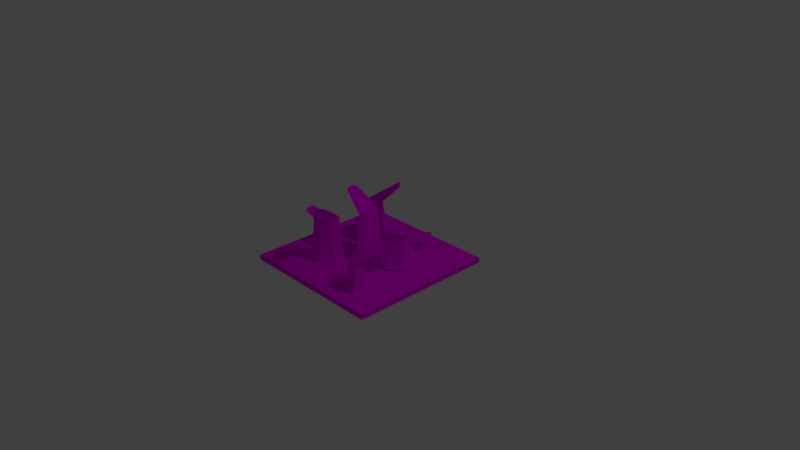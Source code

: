 # Source: grassGoodOneObj.blend  (saved by Blender 2.78.0; exported with 4.5.12 LTS)
import bpy
from mathutils import Matrix  # noqa: F401  (used for matrix-valued properties, if any)

bpy.ops.wm.read_factory_settings(use_empty=True)
scene = bpy.context.scene
scene.name = 'Scene'

# ---- collections
col_collection_1 = bpy.data.collections.new('Collection 1'); scene.collection.children.link(col_collection_1)

# ---- images (referenced by path relative to the original .blend; pixels are not part of the script)
import os
ASSET_DIR = os.environ.get("B2B_ASSET_DIR", "")  # directory of the original .blend (textures are referenced by path, not embedded)
HERE = os.path.dirname(os.path.abspath(__file__))  # packed textures are extracted next to this script under _unpacked/

def load_image(name, relpath, width, height, colorspace="sRGB"):
    """Load a texture the original file referenced (path relative to the .blend, or extracted next to this script)."""
    p = next((c for c in (os.path.join(HERE, relpath), os.path.join(ASSET_DIR, relpath)) if relpath and os.path.exists(c)), "")
    if p:
        img = bpy.data.images.load(p, check_existing=True)
        img.name = name
    else:  # same state as the original file: an image datablock whose file is absent (Cycles renders it pink)
        img = bpy.data.images.new(name, width, height)
        img.source = "FILE"
        img.filepath = "//" + (relpath or name)
    img.colorspace_settings.name = colorspace
    return img
img_grasstext = load_image('grassText', 'grassText.png', 1024, 1024, 'sRGB')

# ---- materials (node trees are filled in below, after node groups)
mat_material_001 = bpy.data.materials.new('Material.001')
mat_material_001.alpha_threshold = 0.0
mat_material_001.roughness = 0.5

# ---- material node trees
mat_material_001.use_nodes = True; mat_material_001.node_tree.nodes.clear()
_N = mat_material_001.node_tree.nodes; _L = mat_material_001.node_tree.links
n0 = _N.new('ShaderNodeOutputMaterial'); n0.name = 'Material Output'; n0.location = (300, 300)
n1 = _N.new('ShaderNodeBsdfDiffuse'); n1.name = 'Diffuse BSDF'; n1.location = (10, 300)
n2 = _N.new('ShaderNodeTexImage'); n2.name = 'Image Texture'; n2.location = (-263, 309)
n2.width = 140
n2.image = img_grasstext
_L.new(n1.outputs[0], n0.inputs[0])
_L.new(n2.outputs[0], n1.inputs[0])
n0.is_active_output = True

# ---- world
world_world = bpy.data.worlds.new('World'); scene.world = world_world
world_world.color = (0.05088, 0.05088, 0.05088)
world_world.use_sun_shadow = False
world_world.sun_shadow_jitter_overblur = 0.0
world_world.cycles.sampling_method = 'MANUAL'

# ---- cameras
cam_camera = bpy.data.cameras.new('Camera')
cam_camera.clip_end = 100.0
cam_camera.lens = 35.0
cam_camera.sensor_width = 32.0
cam_camera.sensor_height = 18.0
cam_camera.ortho_scale = 7.314
cam_camera.dof.focus_distance = 0.0

# ---- lights
light_lamp = bpy.data.lights.new('Lamp', 'POINT')
light_lamp.transmission_factor = 0.0
light_lamp.cutoff_distance = 30.0
light_lamp.energy = 100.0
light_lamp.shadow_buffer_clip_start = 1.001
light_lamp.shadow_soft_size = 0.1
light_lamp.shadow_maximum_resolution = 0.006
light_lamp.use_absolute_resolution = True

# ---- meshes
me_cube_001 = bpy.data.meshes.new('Cube.001')
me_cube_001.from_pydata([(-1.0, -1.0, -1.0), (-1.0, -1.0, 1.0), (-1.0, 1.0, -1.0), (-1.0, 1.0, 1.0), (1.0, -1.0, -1.0), (1.0, -1.0, 1.0), (1.0, 1.0, -1.0), (1.0, 1.0, 1.0), (-0.6742, 0.06779, -3.478), (-0.6587, 0.01366, 9.635), (-0.5388, -0.006795, -3.478), (-0.5583, -0.04166, 9.635), (-0.4788, -0.2163, -3.478), (-0.5138, -0.1971, 9.635), (-0.5542, -0.3513, -3.478), (-0.5697, -0.2972, 9.635), (-0.6896, -0.2767, -3.478), (-0.6701, -0.2419, 9.635), (-0.7496, -0.06718, -3.478), (-0.7146, -0.08644, 9.635), (-0.9361, -0.1884, 14.27), (-0.9405, -0.144, 13.73), (-0.912, -0.2727, 14.27), (-0.8923, -0.3126, 13.73), (-0.8967, -0.2683, 13.19), (-0.9208, -0.184, 13.19), (-0.5165, 0.8232, 0.2703), (-0.5592, 0.7865, 5.536), (-0.5278, 0.669, 0.2703), (-0.5676, 0.6722, 5.536), (-0.6932, 0.5271, 0.2703), (-0.6903, 0.5669, 5.536), (-0.8473, 0.5393, 0.2703), (-0.8046, 0.5759, 5.536), (-0.836, 0.6934, 0.2703), (-0.7962, 0.6903, 5.536), (-0.6706, 0.8354, 0.2703), (-0.6735, 0.7956, 5.536), (-0.8586, 0.9544, 7.398), (-0.8201, 0.9769, 7.181), (-0.9251, 0.8972, 7.398), (-0.9532, 0.8627, 7.181), (-0.9147, 0.8852, 6.965), (-0.8482, 0.9423, 6.965), (-0.08824, 0.1811, -1.86), (-0.129, 0.2199, 18.28), (-0.2428, 0.1768, -1.86), (-0.2436, 0.2168, 18.28), (-0.4006, 0.3272, -1.86), (-0.3607, 0.3282, 18.28), (-0.404, 0.4817, -1.86), (-0.3632, 0.4429, 18.28), (-0.2494, 0.4859, -1.86), (-0.2486, 0.446, 18.28), (-0.09158, 0.3356, -1.86), (-0.1315, 0.3345, 18.28), (0.0079, 0.5346, 25.4), (0.03417, 0.4986, 24.57), (-0.0556, 0.595, 25.4), (-0.09282, 0.6195, 24.57), (-0.06655, 0.5835, 23.74), (-0.003053, 0.5231, 23.74), (0.3117, 0.3246, 0.3593), (0.2767, 0.3688, 5.625), (0.158, 0.3419, 0.3593), (0.1627, 0.3815, 5.625), (0.02256, 0.5126, 0.3593), (0.06224, 0.5082, 5.625), (0.04069, 0.6662, 0.3593), (0.07569, 0.6221, 5.625), (0.1943, 0.6489, 0.3593), (0.1896, 0.6093, 5.625), (0.3298, 0.4782, 0.3593), (0.2901, 0.4826, 5.625), (0.4559, 0.6614, 7.487), (0.4769, 0.6221, 7.27), (0.4014, 0.7301, 7.487), (0.3679, 0.7595, 7.27), (0.389, 0.7202, 7.054), (0.4435, 0.6515, 7.054), (0.6145, -0.786, -0.7286), (0.5795, -0.7419, 12.29), (0.4609, -0.7687, -0.7286), (0.4656, -0.7291, 12.29), (0.3254, -0.598, -0.7286), (0.3651, -0.6024, 12.29), (0.3436, -0.4444, -0.7286), (0.3786, -0.4885, 12.29), (0.4972, -0.4617, -0.7286), (0.4925, -0.5013, 12.29), (0.6327, -0.6324, -0.7286), (0.593, -0.628, 12.29), (0.7588, -0.4492, 16.9), (0.7798, -0.4885, 16.36), (0.7043, -0.3805, 16.9), (0.6708, -0.3511, 16.36), (0.6918, -0.3904, 15.83), (0.7463, -0.4591, 15.83), (0.2889, -0.09351, 1.577), (0.3319, -0.05711, 14.6), (0.3012, 0.06058, 1.577), (0.341, 0.05718, 14.6), (0.4675, 0.2015, 1.577), (0.4644, 0.1617, 14.6), (0.6216, 0.1883, 1.577), (0.5786, 0.1519, 14.6), (0.6093, 0.03421, 1.577), (0.5695, 0.03762, 14.6), (0.443, -0.1067, 1.577), (0.4461, -0.06689, 14.6), (0.6301, -0.2268, 19.2), (0.5916, -0.2491, 18.67), (0.697, -0.1702, 19.2), (0.7254, -0.1358, 18.67), (0.6868, -0.158, 18.13), (0.6199, -0.2147, 18.13), (-0.4564, -0.5824, -1.465), (-0.4135, -0.546, 18.67), (-0.4441, -0.4284, -1.465), (-0.4044, -0.4318, 18.67), (-0.2778, -0.2874, -1.465), (-0.281, -0.3272, 18.67), (-0.1238, -0.3006, -1.465), (-0.1668, -0.337, 18.67), (-0.1361, -0.4547, -1.465), (-0.1759, -0.4513, 18.67), (-0.3024, -0.5956, -1.465), (-0.2992, -0.5558, 18.67), (-0.1152, -0.7158, 25.79), (-0.1538, -0.7381, 24.97), (-0.04833, -0.6591, 25.79), (-0.02001, -0.6247, 24.97), (-0.0586, -0.647, 24.14), (-0.1255, -0.7037, 24.14), (-0.08824, 0.1811, -1.86), (-0.129, 0.2199, 18.28), (-0.2428, 0.1768, -1.86), (-0.2436, 0.2168, 18.28), (-0.4006, 0.3272, -1.86), (-0.3607, 0.3282, 18.28), (-0.404, 0.4817, -1.86), (-0.3632, 0.4429, 18.28), (-0.2494, 0.4859, -1.86), (-0.2486, 0.446, 18.28), (-0.09158, 0.3356, -1.86), (-0.1315, 0.3345, 18.28), (0.0079, 0.5346, 25.4), (0.03417, 0.4986, 24.57), (-0.0556, 0.595, 25.4), (-0.09282, 0.6195, 24.57), (-0.06655, 0.5835, 23.74), (-0.003053, 0.5231, 23.74), (0.0106, 0.2141, -0.7131), (0.0106, 0.1577, 19.43), (0.1202, 0.1051, -0.7131), (0.0919, 0.07691, 19.43), (0.1202, -0.1129, -0.7131), (0.0919, -0.08476, 19.43), (0.0106, -0.2219, -0.7131), (0.0106, -0.1656, 19.43), (-0.09903, -0.1129, -0.7131), (-0.07071, -0.08476, 19.43), (-0.09903, 0.1051, -0.7131), (-0.07071, 0.07691, 19.43), (-0.3117, 0.03991, 26.55), (-0.3038, 0.08375, 25.72), (-0.3117, -0.04777, 26.55), (-0.3038, -0.0916, 25.72), (-0.2958, -0.04777, 24.89), (-0.2958, 0.03991, 24.89)], [], [(0, 1, 3, 2), (2, 3, 7, 6), (6, 7, 5, 4), (4, 5, 1, 0), (2, 6, 4, 0), (7, 3, 1, 5), (8, 9, 11, 10), (10, 11, 13, 12), (12, 13, 15, 14), (14, 15, 17, 16), (13, 11, 20, 22), (16, 17, 19, 18), (18, 19, 9, 8), (8, 10, 12, 14, 16, 18), (20, 21, 25, 24, 23, 22), (19, 17, 24, 25), (11, 9, 21, 20), (15, 13, 22, 23), (9, 19, 25, 21), (17, 15, 23, 24), (26, 27, 29, 28), (28, 29, 31, 30), (30, 31, 33, 32), (32, 33, 35, 34), (31, 29, 38, 40), (34, 35, 37, 36), (36, 37, 27, 26), (26, 28, 30, 32, 34, 36), (38, 39, 43, 42, 41, 40), (37, 35, 42, 43), (29, 27, 39, 38), (33, 31, 40, 41), (27, 37, 43, 39), (35, 33, 41, 42), (44, 45, 47, 46), (46, 47, 49, 48), (48, 49, 51, 50), (50, 51, 53, 52), (49, 47, 56, 58), (52, 53, 55, 54), (54, 55, 45, 44), (44, 46, 48, 50, 52, 54), (56, 57, 61, 60, 59, 58), (55, 53, 60, 61), (47, 45, 57, 56), (51, 49, 58, 59), (45, 55, 61, 57), (53, 51, 59, 60), (62, 63, 65, 64), (64, 65, 67, 66), (66, 67, 69, 68), (68, 69, 71, 70), (67, 65, 74, 76), (70, 71, 73, 72), (72, 73, 63, 62), (62, 64, 66, 68, 70, 72), (74, 75, 79, 78, 77, 76), (73, 71, 78, 79), (65, 63, 75, 74), (69, 67, 76, 77), (63, 73, 79, 75), (71, 69, 77, 78), (80, 81, 83, 82), (82, 83, 85, 84), (84, 85, 87, 86), (86, 87, 89, 88), (85, 83, 92, 94), (88, 89, 91, 90), (90, 91, 81, 80), (80, 82, 84, 86, 88, 90), (92, 93, 97, 96, 95, 94), (91, 89, 96, 97), (83, 81, 93, 92), (87, 85, 94, 95), (81, 91, 97, 93), (89, 87, 95, 96), (98, 99, 101, 100), (100, 101, 103, 102), (102, 103, 105, 104), (104, 105, 107, 106), (103, 101, 110, 112), (106, 107, 109, 108), (108, 109, 99, 98), (98, 100, 102, 104, 106, 108), (110, 111, 115, 114, 113, 112), (109, 107, 114, 115), (101, 99, 111, 110), (105, 103, 112, 113), (99, 109, 115, 111), (107, 105, 113, 114), (116, 117, 119, 118), (118, 119, 121, 120), (120, 121, 123, 122), (122, 123, 125, 124), (121, 119, 128, 130), (124, 125, 127, 126), (126, 127, 117, 116), (116, 118, 120, 122, 124, 126), (128, 129, 133, 132, 131, 130), (127, 125, 132, 133), (119, 117, 129, 128), (123, 121, 130, 131), (117, 127, 133, 129), (125, 123, 131, 132), (134, 135, 137, 136), (136, 137, 139, 138), (138, 139, 141, 140), (140, 141, 143, 142), (139, 137, 146, 148), (142, 143, 145, 144), (144, 145, 135, 134), (134, 136, 138, 140, 142, 144), (146, 147, 151, 150, 149, 148), (145, 143, 150, 151), (137, 135, 147, 146), (141, 139, 148, 149), (135, 145, 151, 147), (143, 141, 149, 150), (152, 153, 155, 154), (154, 155, 157, 156), (156, 157, 159, 158), (158, 159, 161, 160), (157, 155, 164, 166), (160, 161, 163, 162), (162, 163, 153, 152), (152, 154, 156, 158, 160, 162), (164, 165, 169, 168, 167, 166), (163, 161, 168, 169), (155, 153, 165, 164), (159, 157, 166, 167), (153, 163, 169, 165), (161, 159, 167, 168)])
_uv = me_cube_001.uv_layers.new(name='UVMap')
_uv.uv.foreach_set('vector', [0.7949, 0.1571, 0.7949, 0.2301, 0.6821, 0.2301, 0.6821, 0.157, 0.6821, 0.4626, 0.6821, 0.3896, 0.7941, 0.3895, 0.7941, 0.4626, 0.7948, 0.2345, 0.7948, 0.3075, 0.6821, 0.3075, 0.6821, 0.2345, 0.6821, 0.385, 0.6821, 0.3119, 0.7944, 0.3121, 0.7944, 0.3851, 0.6821, 0.002191, 0.795, 0.002191, 0.795, 0.07523, 0.6821, 0.07523, 0.795, 0.07962, 0.795, 0.1527, 0.6821, 0.1527, 0.6821, 0.07962, 0.5531, 0.002278, 0.5416, 0.4811, 0.5356, 0.481, 0.545, 0.002191, 0.4832, 0.6505, 0.4837, 0.1716, 0.4923, 0.1716, 0.4948, 0.6505, 0.4948, 0.6505, 0.4923, 0.1716, 0.4981, 0.1716, 0.5026, 0.6504, 0.5679, 0.6306, 0.5599, 0.1519, 0.5659, 0.1518, 0.5759, 0.6305, 0.4923, 0.1716, 0.4837, 0.1716, 0.4925, 0.002191, 0.4972, 0.002191, 0.5289, 0.002231, 0.5249, 0.4811, 0.5163, 0.4811, 0.5172, 0.002191, 0.5172, 0.002191, 0.5163, 0.4811, 0.5105, 0.4811, 0.5094, 0.002198, 0.6883, 0.4829, 0.6821, 0.4789, 0.6821, 0.471, 0.6883, 0.467, 0.6945, 0.471, 0.6945, 0.4789, 0.5219, 0.6503, 0.5195, 0.6306, 0.5218, 0.611, 0.5265, 0.611, 0.5289, 0.6307, 0.5266, 0.6503, 0.5163, 0.4811, 0.5249, 0.4811, 0.5265, 0.611, 0.5218, 0.611, 0.5356, 0.481, 0.5416, 0.4811, 0.5531, 0.6308, 0.5522, 0.6504, 0.4981, 0.1716, 0.4923, 0.1716, 0.4972, 0.002191, 0.4995, 0.02187, 0.5105, 0.4811, 0.5163, 0.4811, 0.5218, 0.611, 0.5195, 0.6306, 0.5659, 0.1518, 0.5599, 0.1519, 0.5751, 0.002191, 0.5759, 0.02182, 0.8501, 0.2347, 0.842, 0.4269, 0.8355, 0.4268, 0.8414, 0.2346, 0.8414, 0.2346, 0.8355, 0.4268, 0.8292, 0.4268, 0.8329, 0.2345, 0.8137, 0.4952, 0.8079, 0.3029, 0.8143, 0.3028, 0.8225, 0.495, 0.8605, 0.495, 0.8569, 0.3027, 0.8633, 0.3026, 0.8692, 0.4949, 0.8079, 0.3029, 0.8016, 0.3029, 0.8174, 0.2345, 0.8208, 0.2345, 0.8692, 0.4949, 0.8633, 0.3026, 0.8696, 0.3025, 0.8776, 0.4947, 0.9752, 0.2346, 0.9667, 0.4269, 0.9602, 0.4267, 0.9665, 0.2345, 0.7074, 0.4829, 0.7012, 0.4789, 0.7012, 0.471, 0.7074, 0.467, 0.7136, 0.471, 0.7136, 0.4789, 0.876, 0.2345, 0.8776, 0.2424, 0.8759, 0.2503, 0.8725, 0.2504, 0.8709, 0.2425, 0.8726, 0.2345, 0.8696, 0.3025, 0.8633, 0.3026, 0.8725, 0.2504, 0.8759, 0.2503, 0.8355, 0.4268, 0.842, 0.4269, 0.8501, 0.4872, 0.8485, 0.4951, 0.8143, 0.3028, 0.8079, 0.3029, 0.8208, 0.2345, 0.8225, 0.2424, 0.9602, 0.4267, 0.9667, 0.4269, 0.9752, 0.4792, 0.9735, 0.4871, 0.8633, 0.3026, 0.8569, 0.3027, 0.8709, 0.2425, 0.8725, 0.2504, 0.1598, 0.002227, 0.1535, 0.7375, 0.1471, 0.7375, 0.1512, 0.002191, 0.1512, 0.002191, 0.1471, 0.7375, 0.1399, 0.7376, 0.1415, 0.002285, 0.249, 0.9978, 0.2426, 0.2623, 0.2491, 0.2623, 0.2577, 0.9978, 0.08782, 0.9977, 0.08586, 0.2623, 0.09226, 0.2623, 0.09644, 0.9977, 0.1399, 0.7376, 0.1471, 0.7375, 0.158, 0.9978, 0.1541, 0.9978, 0.09644, 0.9977, 0.09226, 0.2623, 0.09959, 0.2623, 0.1063, 0.9977, 0.323, 0.002236, 0.3143, 0.7377, 0.3078, 0.7377, 0.3143, 0.002191, 0.7378, 0.4939, 0.7291, 0.494, 0.7204, 0.4883, 0.7204, 0.4827, 0.7291, 0.4827, 0.7378, 0.4883, 0.1044, 0.002194, 0.1063, 0.03241, 0.1043, 0.06263, 0.1003, 0.06263, 0.09837, 0.03241, 0.1004, 0.002191, 0.09959, 0.2623, 0.09226, 0.2623, 0.1003, 0.06263, 0.1043, 0.06263, 0.1471, 0.7375, 0.1535, 0.7375, 0.1598, 0.9675, 0.158, 0.9978, 0.2491, 0.2623, 0.2426, 0.2623, 0.2561, 0.002191, 0.2577, 0.03241, 0.3078, 0.7377, 0.3143, 0.7377, 0.323, 0.9373, 0.3214, 0.9675, 0.09226, 0.2623, 0.08586, 0.2623, 0.09837, 0.03241, 0.1003, 0.06263, 0.9535, 0.2346, 0.9455, 0.4268, 0.939, 0.4267, 0.9447, 0.2345, 0.9142, 0.495, 0.9119, 0.3027, 0.9188, 0.3027, 0.9235, 0.495, 0.9235, 0.495, 0.9188, 0.3027, 0.9252, 0.3026, 0.9322, 0.4949, 0.9879, 0.4871, 0.982, 0.2949, 0.9884, 0.2947, 0.9966, 0.487, 0.9188, 0.3027, 0.9119, 0.3027, 0.9267, 0.2345, 0.9305, 0.2345, 0.9051, 0.2347, 0.8977, 0.427, 0.8909, 0.4269, 0.8959, 0.2346, 0.8959, 0.2346, 0.8909, 0.4269, 0.8844, 0.4268, 0.8872, 0.2345, 0.6995, 0.4986, 0.6908, 0.4986, 0.6821, 0.493, 0.6821, 0.4873, 0.6908, 0.4873, 0.6995, 0.4929, 0.8996, 0.4949, 0.8977, 0.487, 0.8994, 0.4791, 0.9032, 0.4792, 0.9051, 0.4871, 0.9033, 0.495, 0.8909, 0.4269, 0.8977, 0.427, 0.9032, 0.4792, 0.8994, 0.4791, 0.939, 0.4267, 0.9455, 0.4268, 0.9535, 0.4872, 0.9518, 0.4951, 0.9252, 0.3026, 0.9188, 0.3027, 0.9305, 0.2345, 0.9322, 0.2424, 0.8844, 0.4268, 0.8909, 0.4269, 0.8994, 0.4791, 0.8977, 0.487, 0.9884, 0.2947, 0.982, 0.2949, 0.9948, 0.2345, 0.9966, 0.2424, 0.6187, 0.002234, 0.6107, 0.4777, 0.6042, 0.4776, 0.61, 0.002191, 0.4584, 0.646, 0.456, 0.1704, 0.4629, 0.1705, 0.4677, 0.646, 0.4677, 0.646, 0.4629, 0.1705, 0.4694, 0.1704, 0.4764, 0.646, 0.653, 0.6264, 0.6471, 0.1509, 0.6536, 0.1509, 0.6618, 0.6264, 0.4629, 0.1705, 0.456, 0.1704, 0.4709, 0.002191, 0.4746, 0.002193, 0.4492, 0.002301, 0.4419, 0.4778, 0.435, 0.4778, 0.44, 0.002229, 0.44, 0.002229, 0.435, 0.4778, 0.4286, 0.4777, 0.4313, 0.002191, 0.7688, 0.4783, 0.7688, 0.4726, 0.7776, 0.467, 0.7863, 0.467, 0.7863, 0.4727, 0.7776, 0.4783, 0.4438, 0.6459, 0.4418, 0.6263, 0.4436, 0.6068, 0.4473, 0.6068, 0.4492, 0.6264, 0.4475, 0.6459, 0.435, 0.4778, 0.4419, 0.4778, 0.4473, 0.6068, 0.4436, 0.6068, 0.6042, 0.4776, 0.6107, 0.4777, 0.6187, 0.6265, 0.6171, 0.646, 0.4694, 0.1704, 0.4629, 0.1705, 0.4746, 0.002193, 0.4764, 0.02173, 0.4286, 0.4777, 0.435, 0.4778, 0.4436, 0.6068, 0.4418, 0.6263, 0.6536, 0.1509, 0.6471, 0.1509, 0.66, 0.002191, 0.6618, 0.02173, 0.3943, 0.002237, 0.386, 0.4778, 0.3795, 0.4777, 0.3855, 0.002191, 0.3855, 0.002191, 0.3795, 0.4777, 0.3733, 0.4777, 0.3772, 0.002193, 0.5888, 0.6458, 0.5827, 0.1703, 0.5892, 0.1703, 0.5975, 0.6458, 0.6316, 0.6264, 0.6255, 0.1508, 0.6319, 0.1508, 0.6404, 0.6263, 0.3733, 0.4777, 0.3795, 0.4777, 0.3927, 0.646, 0.3893, 0.646, 0.4218, 0.002416, 0.4138, 0.4778, 0.4075, 0.4777, 0.4133, 0.002237, 0.4133, 0.002237, 0.4075, 0.4777, 0.401, 0.4776, 0.4045, 0.002191, 0.7378, 0.467, 0.7378, 0.4727, 0.7291, 0.4783, 0.7204, 0.4783, 0.7204, 0.4726, 0.7291, 0.467, 0.4167, 0.6457, 0.4149, 0.6261, 0.4166, 0.6066, 0.42, 0.6067, 0.4218, 0.6263, 0.4202, 0.6457, 0.4075, 0.4777, 0.4138, 0.4778, 0.42, 0.6067, 0.4166, 0.6066, 0.3795, 0.4777, 0.386, 0.4778, 0.3943, 0.6265, 0.3927, 0.646, 0.5892, 0.1703, 0.5827, 0.1703, 0.5959, 0.002191, 0.5975, 0.02171, 0.401, 0.4776, 0.4075, 0.4777, 0.4166, 0.6066, 0.4149, 0.6261, 0.6319, 0.1508, 0.6255, 0.1508, 0.6386, 0.002191, 0.6404, 0.02171, 0.02432, 0.00222, 0.01605, 0.7377, 0.009586, 0.7377, 0.0156, 0.002191, 0.0156, 0.002191, 0.009586, 0.7377, 0.003386, 0.7377, 0.007246, 0.002209, 0.2923, 0.9976, 0.2863, 0.2622, 0.2928, 0.2621, 0.301, 0.9976, 0.3578, 0.9675, 0.3517, 0.232, 0.3581, 0.232, 0.3665, 0.9675, 0.003386, 0.7377, 0.009586, 0.7377, 0.02272, 0.9978, 0.01936, 0.9978, 0.05185, 0.002386, 0.04389, 0.7377, 0.03757, 0.7375, 0.04333, 0.002222, 0.04333, 0.002222, 0.03757, 0.7375, 0.0311, 0.7375, 0.03461, 0.002191, 0.7863, 0.4827, 0.7863, 0.4883, 0.7776, 0.494, 0.7688, 0.4939, 0.7688, 0.4883, 0.7776, 0.4827, 0.0468, 0.9974, 0.045, 0.9671, 0.04662, 0.937, 0.05005, 0.937, 0.05185, 0.9673, 0.05023, 0.9974, 0.03757, 0.7375, 0.04389, 0.7377, 0.05005, 0.937, 0.04662, 0.937, 0.009586, 0.7377, 0.01605, 0.7377, 0.02432, 0.9676, 0.02272, 0.9978, 0.2928, 0.2621, 0.2863, 0.2622, 0.2994, 0.002191, 0.301, 0.03239, 0.0311, 0.7375, 0.03757, 0.7375, 0.04662, 0.937, 0.045, 0.9671, 0.3581, 0.232, 0.3517, 0.232, 0.3648, 0.002191, 0.3665, 0.03239, 0.1331, 0.002227, 0.1267, 0.7375, 0.1203, 0.7375, 0.1244, 0.002191, 0.1244, 0.002191, 0.1203, 0.7375, 0.1131, 0.7376, 0.1147, 0.002285, 0.2708, 0.9978, 0.2645, 0.2623, 0.2709, 0.2623, 0.2795, 0.9978, 0.06058, 0.9977, 0.05863, 0.2623, 0.06502, 0.2623, 0.06921, 0.9977, 0.1131, 0.7376, 0.1203, 0.7375, 0.1312, 0.9978, 0.1273, 0.9978, 0.06921, 0.9977, 0.06502, 0.2623, 0.07236, 0.2623, 0.07909, 0.9977, 0.3449, 0.002236, 0.3362, 0.7377, 0.3297, 0.7377, 0.3362, 0.002191, 0.7621, 0.4939, 0.7533, 0.494, 0.7446, 0.4883, 0.7446, 0.4827, 0.7533, 0.4827, 0.7621, 0.4883, 0.07718, 0.002194, 0.07909, 0.03241, 0.07702, 0.06263, 0.07304, 0.06263, 0.07114, 0.03241, 0.07321, 0.002191, 0.07236, 0.2623, 0.06502, 0.2623, 0.07304, 0.06263, 0.07702, 0.06263, 0.1203, 0.7375, 0.1267, 0.7375, 0.1331, 0.9675, 0.1312, 0.9978, 0.2709, 0.2623, 0.2645, 0.2623, 0.278, 0.002191, 0.2795, 0.03241, 0.3297, 0.7377, 0.3362, 0.7377, 0.3449, 0.9373, 0.3433, 0.9675, 0.06502, 0.2623, 0.05863, 0.2623, 0.07114, 0.03241, 0.07304, 0.06263, 0.2359, 0.002265, 0.2227, 0.7377, 0.2176, 0.7376, 0.229, 0.002191, 0.1666, 0.9978, 0.1679, 0.2623, 0.177, 0.2623, 0.1789, 0.9978, 0.1789, 0.9978, 0.177, 0.2623, 0.1818, 0.2623, 0.1854, 0.9977, 0.6753, 0.002191, 0.6753, 0.7375, 0.6703, 0.7376, 0.6685, 0.002277, 0.177, 0.2623, 0.1679, 0.2623, 0.1711, 0.002191, 0.176, 0.002191, 0.2109, 0.002213, 0.2065, 0.7377, 0.1974, 0.7377, 0.1986, 0.002191, 0.1986, 0.002191, 0.1974, 0.7377, 0.1926, 0.7377, 0.1921, 0.002212, 0.7446, 0.467, 0.7533, 0.467, 0.7621, 0.4726, 0.7621, 0.4783, 0.7533, 0.4783, 0.7446, 0.4727, 0.1991, 0.9976, 0.1967, 0.9674, 0.1993, 0.9372, 0.2042, 0.9372, 0.2066, 0.9674, 0.2041, 0.9976, 0.1974, 0.7377, 0.2065, 0.7377, 0.2042, 0.9372, 0.1993, 0.9372, 0.2176, 0.7376, 0.2227, 0.7377, 0.2359, 0.9675, 0.2355, 0.9978, 0.1818, 0.2623, 0.177, 0.2623, 0.176, 0.002191, 0.1785, 0.03241, 0.1926, 0.7377, 0.1974, 0.7377, 0.1993, 0.9372, 0.1967, 0.9674, 0.2065, 0.7377, 0.2109, 0.7377, 0.2066, 0.9674, 0.2042, 0.9372])
_ca = me_cube_001.color_attributes.new('Col', 'BYTE_COLOR', 'CORNER')
_ca.data.foreach_set('color', [1.0, 1.0, 1.0, 1.0, 1.0, 1.0, 1.0, 1.0, 1.0, 1.0, 1.0, 1.0, 1.0, 1.0, 1.0, 1.0, 1.0, 1.0, 1.0, 1.0, 1.0, 1.0, 1.0, 1.0, 1.0, 1.0, 1.0, 1.0, 1.0, 1.0, 1.0, 1.0, 1.0, 1.0, 1.0, 1.0, 1.0, 1.0, 1.0, 1.0, 1.0, 1.0, 1.0, 1.0, 1.0, 1.0, 1.0, 1.0, 1.0, 1.0, 1.0, 1.0, 1.0, 1.0, 1.0, 1.0, 1.0, 1.0, 1.0, 1.0, 1.0, 1.0, 1.0, 1.0, 1.0, 1.0, 1.0, 1.0, 1.0, 1.0, 1.0, 1.0, 1.0, 1.0, 1.0, 1.0, 1.0, 1.0, 1.0, 1.0, 1.0, 1.0, 1.0, 1.0, 1.0, 1.0, 1.0, 1.0, 1.0, 1.0, 1.0, 1.0, 1.0, 1.0, 1.0, 1.0, 1.0, 1.0, 1.0, 1.0, 1.0, 1.0, 1.0, 1.0, 1.0, 1.0, 1.0, 1.0, 1.0, 1.0, 1.0, 1.0, 1.0, 1.0, 1.0, 1.0, 1.0, 1.0, 1.0, 1.0, 1.0, 1.0, 1.0, 1.0, 1.0, 1.0, 1.0, 1.0, 1.0, 1.0, 1.0, 1.0, 1.0, 1.0, 1.0, 1.0, 1.0, 1.0, 1.0, 1.0, 1.0, 1.0, 1.0, 1.0, 1.0, 1.0, 1.0, 1.0, 1.0, 1.0, 1.0, 1.0, 1.0, 1.0, 1.0, 1.0, 1.0, 1.0, 1.0, 1.0, 1.0, 1.0, 1.0, 1.0, 1.0, 1.0, 1.0, 1.0, 1.0, 1.0, 1.0, 1.0, 1.0, 1.0, 1.0, 1.0, 1.0, 1.0, 1.0, 1.0, 1.0, 1.0, 1.0, 1.0, 1.0, 1.0, 1.0, 1.0, 1.0, 1.0, 1.0, 1.0, 1.0, 1.0, 1.0, 1.0, 1.0, 1.0, 1.0, 1.0, 1.0, 1.0, 1.0, 1.0, 1.0, 1.0, 1.0, 1.0, 1.0, 1.0, 1.0, 1.0, 1.0, 1.0, 1.0, 1.0, 1.0, 1.0, 1.0, 1.0, 1.0, 1.0, 1.0, 1.0, 1.0, 1.0, 1.0, 1.0, 1.0, 1.0, 1.0, 1.0, 1.0, 1.0, 1.0, 1.0, 1.0, 1.0, 1.0, 1.0, 1.0, 1.0, 1.0, 1.0, 1.0, 1.0, 1.0, 1.0, 1.0, 1.0, 1.0, 1.0, 1.0, 1.0, 1.0, 1.0, 1.0, 1.0, 1.0, 1.0, 1.0, 1.0, 1.0, 1.0, 1.0, 1.0, 1.0, 1.0, 1.0, 1.0, 1.0, 1.0, 1.0, 1.0, 1.0, 1.0, 1.0, 1.0, 1.0, 1.0, 1.0, 1.0, 1.0, 1.0, 1.0, 1.0, 1.0, 1.0, 1.0, 1.0, 1.0, 1.0, 1.0, 1.0, 1.0, 1.0, 1.0, 1.0, 1.0, 1.0, 1.0, 1.0, 1.0, 1.0, 1.0, 1.0, 1.0, 1.0, 1.0, 1.0, 1.0, 1.0, 1.0, 1.0, 1.0, 1.0, 1.0, 1.0, 1.0, 1.0, 1.0, 1.0, 1.0, 1.0, 1.0, 1.0, 1.0, 1.0, 1.0, 1.0, 1.0, 1.0, 1.0, 1.0, 1.0, 1.0, 1.0, 1.0, 1.0, 1.0, 1.0, 1.0, 1.0, 1.0, 1.0, 1.0, 1.0, 1.0, 1.0, 1.0, 1.0, 1.0, 1.0, 1.0, 1.0, 1.0, 1.0, 1.0, 1.0, 1.0, 1.0, 1.0, 1.0, 1.0, 1.0, 1.0, 1.0, 1.0, 1.0, 1.0, 1.0, 1.0, 1.0, 1.0, 1.0, 1.0, 1.0, 1.0, 1.0, 1.0, 1.0, 1.0, 1.0, 1.0, 1.0, 1.0, 1.0, 1.0, 1.0, 1.0, 1.0, 1.0, 1.0, 1.0, 1.0, 1.0, 1.0, 1.0, 1.0, 1.0, 1.0, 1.0, 1.0, 1.0, 1.0, 1.0, 1.0, 1.0, 1.0, 1.0, 1.0, 1.0, 1.0, 1.0, 1.0, 1.0, 1.0, 1.0, 1.0, 1.0, 1.0, 1.0, 1.0, 1.0, 1.0, 1.0, 1.0, 1.0, 1.0, 1.0, 1.0, 1.0, 1.0, 1.0, 1.0, 1.0, 1.0, 1.0, 1.0, 1.0, 1.0, 1.0, 1.0, 1.0, 1.0, 1.0, 1.0, 1.0, 1.0, 1.0, 1.0, 1.0, 1.0, 1.0, 1.0, 1.0, 1.0, 1.0, 1.0, 1.0, 1.0, 1.0, 1.0, 1.0, 1.0, 1.0, 1.0, 1.0, 1.0, 1.0, 1.0, 1.0, 1.0, 1.0, 1.0, 1.0, 1.0, 1.0, 1.0, 1.0, 1.0, 1.0, 1.0, 1.0, 1.0, 1.0, 1.0, 1.0, 1.0, 1.0, 1.0, 1.0, 1.0, 1.0, 1.0, 1.0, 1.0, 1.0, 1.0, 1.0, 1.0, 1.0, 1.0, 1.0, 1.0, 1.0, 1.0, 1.0, 1.0, 1.0, 1.0, 1.0, 1.0, 1.0, 1.0, 1.0, 1.0, 1.0, 1.0, 1.0, 1.0, 1.0, 1.0, 1.0, 1.0, 1.0, 1.0, 1.0, 1.0, 1.0, 1.0, 1.0, 1.0, 1.0, 1.0, 1.0, 1.0, 1.0, 1.0, 1.0, 1.0, 1.0, 1.0, 1.0, 1.0, 1.0, 1.0, 1.0, 1.0, 1.0, 1.0, 1.0, 1.0, 1.0, 1.0, 1.0, 1.0, 1.0, 1.0, 1.0, 1.0, 1.0, 1.0, 1.0, 1.0, 1.0, 1.0, 1.0, 1.0, 1.0, 1.0, 1.0, 1.0, 1.0, 1.0, 1.0, 1.0, 1.0, 1.0, 1.0, 1.0, 1.0, 1.0, 1.0, 1.0, 1.0, 1.0, 1.0, 1.0, 1.0, 1.0, 1.0, 1.0, 1.0, 1.0, 1.0, 1.0, 1.0, 1.0, 1.0, 1.0, 1.0, 1.0, 1.0, 1.0, 1.0, 1.0, 1.0, 1.0, 1.0, 1.0, 1.0, 1.0, 1.0, 1.0, 1.0, 1.0, 1.0, 1.0, 1.0, 1.0, 1.0, 1.0, 1.0, 1.0, 1.0, 1.0, 1.0, 1.0, 1.0, 1.0, 1.0, 1.0, 1.0, 1.0, 1.0, 1.0, 1.0, 1.0, 1.0, 1.0, 1.0, 1.0, 1.0, 1.0, 1.0, 1.0, 1.0, 1.0, 1.0, 1.0, 1.0, 1.0, 1.0, 1.0, 1.0, 1.0, 1.0, 1.0, 1.0, 1.0, 1.0, 1.0, 1.0, 1.0, 1.0, 1.0, 1.0, 1.0, 1.0, 1.0, 1.0, 1.0, 1.0, 1.0, 1.0, 1.0, 1.0, 1.0, 1.0, 1.0, 1.0, 1.0, 1.0, 1.0, 1.0, 1.0, 1.0, 1.0, 1.0, 1.0, 1.0, 1.0, 1.0, 1.0, 1.0, 1.0, 1.0, 1.0, 1.0, 1.0, 1.0, 1.0, 1.0, 1.0, 1.0, 1.0, 1.0, 1.0, 1.0, 1.0, 1.0, 1.0, 1.0, 1.0, 1.0, 1.0, 1.0, 1.0, 1.0, 1.0, 1.0, 1.0, 1.0, 1.0, 1.0, 1.0, 1.0, 1.0, 1.0, 1.0, 1.0, 1.0, 1.0, 1.0, 1.0, 1.0, 1.0, 1.0, 1.0, 1.0, 1.0, 1.0, 1.0, 1.0, 1.0, 1.0, 1.0, 1.0, 1.0, 1.0, 1.0, 1.0, 1.0, 1.0, 1.0, 1.0, 1.0, 1.0, 1.0, 1.0, 1.0, 1.0, 1.0, 1.0, 1.0, 1.0, 1.0, 1.0, 1.0, 1.0, 1.0, 1.0, 1.0, 1.0, 1.0, 1.0, 1.0, 1.0, 1.0, 1.0, 1.0, 1.0, 1.0, 1.0, 1.0, 1.0, 1.0, 1.0, 1.0, 1.0, 1.0, 1.0, 1.0, 1.0, 1.0, 1.0, 1.0, 1.0, 1.0, 1.0, 1.0, 1.0, 1.0, 1.0, 1.0, 1.0, 1.0, 1.0, 1.0, 1.0, 1.0, 1.0, 1.0, 1.0, 1.0, 1.0, 1.0, 1.0, 1.0, 1.0, 1.0, 1.0, 1.0, 1.0, 1.0, 1.0, 1.0, 1.0, 1.0, 1.0, 1.0, 1.0, 1.0, 1.0, 1.0, 1.0, 1.0, 1.0, 1.0, 1.0, 1.0, 1.0, 1.0, 1.0, 1.0, 1.0, 1.0, 1.0, 1.0, 1.0, 1.0, 1.0, 1.0, 1.0, 1.0, 1.0, 1.0, 1.0, 1.0, 1.0, 1.0, 1.0, 1.0, 1.0, 1.0, 1.0, 1.0, 1.0, 1.0, 1.0, 1.0, 1.0, 1.0, 1.0, 1.0, 1.0, 1.0, 1.0, 1.0, 1.0, 1.0, 1.0, 1.0, 1.0, 1.0, 1.0, 1.0, 1.0, 1.0, 1.0, 1.0, 1.0, 1.0, 1.0, 1.0, 1.0, 1.0, 1.0, 1.0, 1.0, 1.0, 1.0, 1.0, 1.0, 1.0, 1.0, 1.0, 1.0, 1.0, 1.0, 1.0, 1.0, 1.0, 1.0, 1.0, 1.0, 1.0, 1.0, 1.0, 1.0, 1.0, 1.0, 1.0, 1.0, 1.0, 1.0, 1.0, 1.0, 1.0, 1.0, 1.0, 1.0, 1.0, 1.0, 1.0, 1.0, 1.0, 1.0, 1.0, 1.0, 1.0, 1.0, 1.0, 1.0, 1.0, 1.0, 1.0, 1.0, 1.0, 1.0, 1.0, 1.0, 1.0, 1.0, 1.0, 1.0, 1.0, 1.0, 1.0, 1.0, 1.0, 1.0, 1.0, 1.0, 1.0, 1.0, 1.0, 1.0, 1.0, 1.0, 1.0, 1.0, 1.0, 1.0, 1.0, 1.0, 1.0, 1.0, 1.0, 1.0, 1.0, 1.0, 1.0, 1.0, 1.0, 1.0, 1.0, 1.0, 1.0, 1.0, 1.0, 1.0, 1.0, 1.0, 1.0, 1.0, 1.0, 1.0, 1.0, 1.0, 1.0, 1.0, 1.0, 1.0, 1.0, 1.0, 1.0, 1.0, 1.0, 1.0, 1.0, 1.0, 1.0, 1.0, 1.0, 1.0, 1.0, 1.0, 1.0, 1.0, 1.0, 1.0, 1.0, 1.0, 1.0, 1.0, 1.0, 1.0, 1.0, 1.0, 1.0, 1.0, 1.0, 1.0, 1.0, 1.0, 1.0, 1.0, 1.0, 1.0, 1.0, 1.0, 1.0, 1.0, 1.0, 1.0, 1.0, 1.0, 1.0, 1.0, 1.0, 1.0, 1.0, 1.0, 1.0, 1.0, 1.0, 1.0, 1.0, 1.0, 1.0, 1.0, 1.0, 1.0, 1.0, 1.0, 1.0, 1.0, 1.0, 1.0, 1.0, 1.0, 1.0, 1.0, 1.0, 1.0, 1.0, 1.0, 1.0, 1.0, 1.0, 1.0, 1.0, 1.0, 1.0, 1.0, 1.0, 1.0, 1.0, 1.0, 1.0, 1.0, 1.0, 1.0, 1.0, 1.0, 1.0, 1.0, 1.0, 1.0, 1.0, 1.0, 1.0, 1.0, 1.0, 1.0, 1.0, 1.0, 1.0, 1.0, 1.0, 1.0, 1.0, 1.0, 1.0, 1.0, 1.0, 1.0, 1.0, 1.0, 1.0, 1.0, 1.0, 1.0, 1.0, 1.0, 1.0, 1.0, 1.0, 1.0, 1.0, 1.0, 1.0, 1.0, 1.0, 1.0, 1.0, 1.0, 1.0, 1.0, 1.0, 1.0, 1.0, 1.0, 1.0, 1.0, 1.0, 1.0, 1.0, 1.0, 1.0, 1.0, 1.0, 1.0, 1.0, 1.0, 1.0, 1.0, 1.0, 1.0, 1.0, 1.0, 1.0, 1.0, 1.0, 1.0, 1.0, 1.0, 1.0, 1.0, 1.0, 1.0, 1.0, 1.0, 1.0, 1.0, 1.0, 1.0, 1.0, 1.0, 1.0, 1.0, 1.0, 1.0, 1.0, 1.0, 1.0, 1.0, 1.0, 1.0, 1.0, 1.0, 1.0, 1.0, 1.0, 1.0, 1.0, 1.0, 1.0, 1.0, 1.0, 1.0, 1.0, 1.0, 1.0, 1.0, 1.0, 1.0, 1.0, 1.0, 1.0, 1.0, 1.0, 1.0, 1.0, 1.0, 1.0, 1.0, 1.0, 1.0, 1.0, 1.0, 1.0, 1.0, 1.0, 1.0, 1.0, 1.0, 1.0, 1.0, 1.0, 1.0, 1.0, 1.0, 1.0, 1.0, 1.0, 1.0, 1.0, 1.0, 1.0, 1.0, 1.0, 1.0, 1.0, 1.0, 1.0, 1.0, 1.0, 1.0, 1.0, 1.0, 1.0, 1.0, 1.0, 1.0, 1.0, 1.0, 1.0, 1.0, 1.0, 1.0, 1.0, 1.0, 1.0, 1.0, 1.0, 1.0, 1.0, 1.0, 1.0, 1.0, 1.0, 1.0, 1.0, 1.0, 1.0, 1.0, 1.0, 1.0, 1.0, 1.0, 1.0, 1.0, 1.0, 1.0, 1.0, 1.0, 1.0, 1.0, 1.0, 1.0, 1.0, 1.0, 1.0, 1.0, 1.0, 1.0, 1.0, 1.0, 1.0, 1.0, 1.0, 1.0, 1.0, 1.0, 1.0, 1.0, 1.0, 1.0, 1.0, 1.0, 1.0, 1.0, 1.0, 1.0, 1.0, 1.0, 1.0, 1.0, 1.0, 1.0, 1.0, 1.0, 1.0, 1.0, 1.0, 1.0, 1.0, 1.0, 1.0, 1.0, 1.0, 1.0, 1.0, 1.0, 1.0, 1.0, 1.0, 1.0, 1.0, 1.0, 1.0, 1.0, 1.0, 1.0, 1.0, 1.0, 1.0, 1.0, 1.0, 1.0, 1.0, 1.0, 1.0, 1.0, 1.0, 1.0, 1.0, 1.0, 1.0, 1.0, 1.0, 1.0, 1.0, 1.0, 1.0, 1.0, 1.0, 1.0, 1.0, 1.0, 1.0, 1.0, 1.0, 1.0, 1.0, 1.0, 1.0, 1.0, 1.0, 1.0, 1.0, 1.0, 1.0, 1.0, 1.0, 1.0, 1.0, 1.0, 1.0, 1.0, 1.0, 1.0, 1.0, 1.0, 1.0, 1.0, 1.0, 1.0, 1.0, 1.0, 1.0, 1.0, 1.0, 1.0, 1.0, 1.0, 1.0, 1.0, 1.0, 1.0, 1.0, 1.0, 1.0, 1.0, 1.0, 1.0, 1.0, 1.0, 1.0, 1.0, 1.0, 1.0, 1.0, 1.0, 1.0, 1.0, 1.0, 1.0, 1.0, 1.0, 1.0, 1.0, 1.0, 1.0, 1.0, 1.0, 1.0, 1.0, 1.0, 1.0, 1.0, 1.0, 1.0, 1.0, 1.0, 1.0, 1.0, 1.0, 1.0, 1.0, 1.0, 1.0, 1.0, 1.0, 1.0, 1.0, 1.0, 1.0, 1.0, 1.0, 1.0, 1.0, 1.0, 1.0, 1.0, 1.0, 1.0, 1.0, 1.0, 1.0, 1.0, 1.0, 1.0, 1.0, 1.0, 1.0, 1.0, 1.0, 1.0, 1.0, 1.0, 1.0, 1.0, 1.0, 1.0, 1.0, 1.0, 1.0, 1.0, 1.0, 1.0, 1.0, 1.0, 1.0, 1.0, 1.0, 1.0, 1.0, 1.0, 1.0, 1.0, 1.0, 1.0, 1.0, 1.0, 1.0, 1.0, 1.0, 1.0, 1.0, 1.0, 1.0, 1.0, 1.0, 1.0, 1.0, 1.0, 1.0, 1.0, 1.0, 1.0, 1.0, 1.0, 1.0, 1.0, 1.0, 1.0, 1.0, 1.0, 1.0, 1.0, 1.0, 1.0, 1.0, 1.0, 1.0, 1.0, 1.0, 1.0, 1.0, 1.0, 1.0, 1.0, 1.0, 1.0, 1.0, 1.0, 1.0, 1.0, 1.0, 1.0, 1.0, 1.0, 1.0, 1.0, 1.0, 1.0, 1.0, 1.0, 1.0, 1.0, 1.0, 1.0, 1.0, 1.0, 1.0, 1.0, 1.0, 1.0, 1.0, 1.0, 1.0, 1.0, 1.0, 1.0, 1.0, 1.0, 1.0, 1.0, 1.0, 1.0, 1.0, 1.0, 1.0, 1.0, 1.0, 1.0, 1.0, 1.0, 1.0, 1.0, 1.0, 1.0, 1.0, 1.0, 1.0, 1.0, 1.0, 1.0, 1.0, 1.0, 1.0, 1.0, 1.0, 1.0, 1.0, 1.0, 1.0, 1.0, 1.0, 1.0, 1.0, 1.0, 1.0, 1.0, 1.0, 1.0, 1.0, 1.0, 1.0, 1.0, 1.0, 1.0, 1.0, 1.0, 1.0, 1.0, 1.0, 1.0, 1.0, 1.0, 1.0, 1.0, 1.0, 1.0, 1.0, 1.0, 1.0, 1.0, 1.0, 1.0, 1.0, 1.0, 1.0, 1.0, 1.0, 1.0, 1.0, 1.0, 1.0, 1.0, 1.0, 1.0, 1.0, 1.0, 1.0, 1.0, 1.0, 1.0, 1.0, 1.0, 1.0, 1.0, 1.0, 1.0, 1.0, 1.0, 1.0, 1.0, 1.0, 1.0, 1.0, 1.0, 1.0, 1.0, 1.0, 1.0, 1.0, 1.0, 1.0, 1.0, 1.0, 1.0, 1.0, 1.0, 1.0, 1.0, 1.0, 1.0, 1.0, 1.0, 1.0, 1.0, 1.0, 1.0, 1.0, 1.0, 1.0, 1.0, 1.0, 1.0, 1.0, 1.0, 1.0, 1.0, 1.0, 1.0, 1.0, 1.0, 1.0, 1.0, 1.0, 1.0, 1.0, 1.0, 1.0, 1.0, 1.0, 1.0, 1.0, 1.0, 1.0, 1.0, 1.0, 1.0, 1.0, 1.0, 1.0, 1.0, 1.0, 1.0, 1.0, 1.0, 1.0, 1.0, 1.0, 1.0, 1.0, 1.0, 1.0, 1.0, 1.0, 1.0, 1.0, 1.0, 1.0, 1.0, 1.0, 1.0, 1.0, 1.0, 1.0, 1.0, 1.0, 1.0, 1.0, 1.0, 1.0, 1.0, 1.0, 1.0, 1.0, 1.0, 1.0, 1.0, 1.0, 1.0, 1.0, 1.0, 1.0, 1.0, 1.0, 1.0, 1.0, 1.0, 1.0, 1.0, 1.0, 1.0, 1.0, 1.0, 1.0, 1.0, 1.0, 1.0, 1.0, 1.0, 1.0, 1.0, 1.0, 1.0, 1.0, 1.0, 1.0, 1.0, 1.0, 1.0, 1.0, 1.0, 1.0, 1.0, 1.0, 1.0, 1.0, 1.0, 1.0, 1.0, 1.0, 1.0, 1.0, 1.0, 1.0, 1.0, 1.0, 1.0, 1.0, 1.0, 1.0, 1.0, 1.0, 1.0, 1.0, 1.0, 1.0, 1.0, 1.0, 1.0, 1.0, 1.0, 1.0, 1.0, 1.0, 1.0, 1.0, 1.0, 1.0, 1.0, 1.0, 1.0, 1.0, 1.0, 1.0, 1.0, 1.0, 1.0, 1.0, 1.0, 1.0, 1.0, 1.0, 1.0, 1.0, 1.0, 1.0, 1.0, 1.0, 1.0, 1.0, 1.0, 1.0, 1.0, 1.0, 1.0, 1.0, 1.0, 1.0, 1.0, 1.0, 1.0, 1.0, 1.0, 1.0, 1.0, 1.0, 1.0, 1.0, 1.0, 1.0, 1.0, 1.0, 1.0, 1.0, 1.0, 1.0, 1.0, 1.0, 1.0, 1.0, 1.0, 1.0, 1.0, 1.0, 1.0, 1.0, 1.0, 1.0, 1.0, 1.0, 1.0, 1.0, 1.0, 1.0, 1.0, 1.0, 1.0, 1.0, 1.0, 1.0, 1.0, 1.0, 1.0, 1.0, 1.0, 1.0, 1.0, 1.0, 1.0, 1.0, 1.0, 1.0, 1.0, 1.0, 1.0, 1.0, 1.0, 1.0, 1.0, 1.0, 1.0, 1.0, 1.0, 1.0, 1.0, 1.0, 1.0, 1.0, 1.0, 1.0, 1.0, 1.0, 1.0, 1.0, 1.0, 1.0, 1.0, 1.0, 1.0, 1.0, 1.0, 1.0, 1.0, 1.0, 1.0, 1.0, 1.0, 1.0, 1.0, 1.0, 1.0, 1.0, 1.0, 1.0, 1.0, 1.0, 1.0, 1.0, 1.0, 1.0, 1.0, 1.0, 1.0, 1.0, 1.0, 1.0, 1.0, 1.0, 1.0, 1.0, 1.0, 1.0, 1.0, 1.0, 1.0, 1.0, 1.0, 1.0, 1.0, 1.0, 1.0, 1.0, 1.0, 1.0, 1.0, 1.0, 1.0, 1.0, 1.0, 1.0, 1.0, 1.0, 1.0, 1.0, 1.0, 1.0, 1.0, 1.0, 1.0, 1.0, 1.0, 1.0, 1.0, 1.0, 1.0, 1.0, 1.0, 1.0, 1.0, 1.0, 1.0, 1.0, 1.0, 1.0, 1.0, 1.0, 1.0, 1.0, 1.0, 1.0, 1.0, 1.0, 1.0, 1.0, 1.0, 1.0, 1.0, 1.0, 1.0, 1.0, 1.0, 1.0, 1.0, 1.0, 1.0, 1.0, 1.0, 1.0, 1.0, 1.0, 1.0, 1.0, 1.0, 1.0, 1.0, 1.0, 1.0, 1.0, 1.0, 1.0, 1.0, 1.0, 1.0, 1.0, 1.0, 1.0, 1.0, 1.0, 1.0, 1.0, 1.0, 1.0, 1.0, 1.0, 1.0, 1.0, 1.0, 1.0, 1.0, 1.0, 1.0, 1.0, 1.0, 1.0, 1.0, 1.0, 1.0, 1.0, 1.0, 1.0, 1.0, 1.0, 1.0, 1.0, 1.0, 1.0, 1.0, 1.0, 1.0, 1.0, 1.0, 1.0, 1.0, 1.0, 1.0, 1.0, 1.0, 1.0, 1.0, 1.0, 1.0, 1.0, 1.0, 1.0, 1.0, 1.0, 1.0, 1.0, 1.0, 1.0, 1.0, 1.0, 1.0, 1.0, 1.0, 1.0, 1.0, 1.0, 1.0, 1.0, 1.0, 1.0, 1.0, 1.0, 1.0, 1.0, 1.0, 1.0, 1.0, 1.0, 1.0, 1.0, 1.0, 1.0, 1.0, 1.0, 1.0, 1.0, 1.0, 1.0, 1.0, 1.0, 1.0, 1.0, 1.0, 1.0, 1.0, 1.0, 1.0, 1.0, 1.0, 1.0, 1.0, 1.0, 1.0, 1.0, 1.0, 1.0, 1.0, 1.0, 1.0, 1.0, 1.0, 1.0, 1.0, 1.0, 1.0, 1.0, 1.0, 1.0, 1.0, 1.0, 1.0, 1.0, 1.0, 1.0, 1.0, 1.0, 1.0, 1.0, 1.0, 1.0, 1.0, 1.0, 1.0, 1.0, 1.0, 1.0, 1.0, 1.0, 1.0, 1.0, 1.0, 1.0, 1.0, 1.0, 1.0, 1.0, 1.0, 1.0, 1.0, 1.0, 1.0, 1.0, 1.0, 1.0, 1.0, 1.0, 1.0, 1.0, 1.0, 1.0, 1.0, 1.0, 1.0, 1.0, 1.0, 1.0, 1.0, 1.0, 1.0, 1.0, 1.0, 1.0, 1.0, 1.0, 1.0, 1.0, 1.0, 1.0, 1.0, 1.0, 1.0, 1.0, 1.0, 1.0, 1.0, 1.0, 1.0, 1.0, 1.0, 1.0, 1.0, 1.0, 1.0])
me_cube_001.materials.append(mat_material_001)
me_cube_001.use_remesh_preserve_volume = False
me_cube_001.use_remesh_preserve_attributes = False
me_cube_001.use_mirror_vertex_groups = False
me_cube_001.update()

# ---- objects
ob_cube = bpy.data.objects.new('Cube', me_cube_001)
ob_lamp = bpy.data.objects.new('Lamp', light_lamp)
ob_camera = bpy.data.objects.new('Camera', cam_camera)

# ---- transforms, parenting, visibility, modifiers, constraints
ob_cube.location = (0.002537, -0.0002993, -0.06727)
ob_cube.scale = (1.0, 1.0, 0.03499)
ob_cube.lineart.crease_threshold = 0.0
ob_lamp.location = (4.076, 1.005, 5.904)
ob_lamp.rotation_euler = (0.6503, 0.05522, 1.866)
ob_lamp.lock_rotations_4d = False
ob_lamp.empty_display_type = 'ARROWS'
ob_lamp.color = (0.0, 0.0, 0.0, 0.0)
ob_lamp.lineart.crease_threshold = 0.0
ob_camera.location = (7.481, -6.508, 5.344)
ob_camera.rotation_euler = (1.109, 0.0, 0.8149)
ob_camera.lock_rotations_4d = False
ob_camera.empty_display_type = 'ARROWS'
ob_camera.color = (0.0, 0.0, 0.0, 0.0)
ob_camera.display_type = 'WIRE'
ob_camera.lineart.crease_threshold = 0.0

# ---- collection membership
col_collection_1.objects.link(ob_cube)
col_collection_1.objects.link(ob_lamp)
col_collection_1.objects.link(ob_camera)

# ---- scene / render settings (as saved in the file)
scene.camera = ob_camera
scene.frame_start = 1; scene.frame_end = 250; scene.frame_set(0)
scene.render.engine = 'CYCLES'
scene.render.resolution_percentage = 50
scene.render.dither_intensity = 0.0
scene.cycles.use_denoising = False
scene.cycles.samples = 128
scene.cycles.sampling_pattern = 'TABULATED_SOBOL'
scene.cycles.light_sampling_threshold = 0.0
scene.cycles.use_adaptive_sampling = False
scene.cycles.use_light_tree = False
scene.cycles.blur_glossy = 0.0
scene.cycles.sample_clamp_indirect = 0.0
scene.view_settings.view_transform = 'Standard'
bpy.context.view_layer.update()
